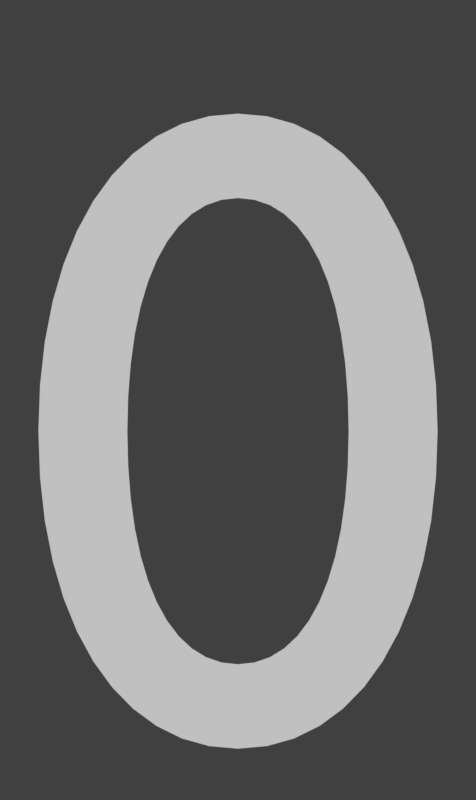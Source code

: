 # Source: rendermarker.numbers_score.blend  (saved by Blender 2.79.0; exported with 4.5.12 LTS)
import bpy
from mathutils import Matrix  # noqa: F401  (used for matrix-valued properties, if any)

bpy.ops.wm.read_factory_settings(use_empty=True)
scene = bpy.context.scene
scene.name = 'score numbers'

# ---- collections
col_collection_1 = bpy.data.collections.new('Collection 1'); scene.collection.children.link(col_collection_1)

# ---- materials (node trees are filled in below, after node groups)
mat_sliderborderpurple_ish = bpy.data.materials.new('sliderborderpurple-ish')
mat_white = bpy.data.materials.new('white')

# ---- material node trees

# ---- world
world_world_009 = bpy.data.worlds.new('World.009'); scene.world = world_world_009
world_world_009.color = (0.05088, 0.05088, 0.05088)
world_world_009.use_sun_shadow = False
world_world_009.sun_shadow_jitter_overblur = 0.0
world_world_009.cycles.sampling_method = 'MANUAL'

# ---- cameras
cam_camera_049 = bpy.data.cameras.new('Camera.049')
cam_camera_049.type = 'ORTHO'
cam_camera_049.clip_end = 100.0
cam_camera_049.lens = 35.0
cam_camera_049.sensor_width = 32.0
cam_camera_049.sensor_height = 18.0
cam_camera_049.ortho_scale = 0.66
cam_camera_049.dof.focus_distance = 0.0

# ---- curves / text
txt_text_011 = bpy.data.curves.new('Text.011', 'FONT')
txt_text_011.dimensions = '2D'
txt_text_011.body = '%'
txt_text_011.materials.append(mat_sliderborderpurple_ish)
txt_text_011.use_path_clamp = True
txt_text_011.bevel_resolution = 0
txt_text_011.align_x = 'CENTER'
txt_text = bpy.data.curves.new('Text', 'FONT')
txt_text.dimensions = '2D'
txt_text.body = 'Yes, score-x is needed.'
txt_text.materials.append(mat_sliderborderpurple_ish)
txt_text.use_path_clamp = True
txt_text.bevel_resolution = 0
txt_text.size = 0.3
txt_text_016 = bpy.data.curves.new('Text.016', 'FONT')
txt_text_016.dimensions = '2D'
txt_text_016.body = 'x'
txt_text_016.materials.append(mat_sliderborderpurple_ish)
txt_text_016.use_path_clamp = True
txt_text_016.bevel_resolution = 0
txt_text_016.align_x = 'CENTER'
txt_text_016.align_y = 'BOTTOM_BASELINE'
txt_text_016.space_line = 0.53
txt_text_014 = bpy.data.curves.new('Text.014', 'FONT')
txt_text_014.dimensions = '2D'
txt_text_014.body = ','
txt_text_014.materials.append(mat_white)
txt_text_014.use_path_clamp = True
txt_text_014.bevel_resolution = 0
txt_text_014.align_x = 'CENTER'
txt_text_014.align_y = 'BOTTOM_BASELINE'
txt_text_014.space_line = 0.53
txt_text_013 = bpy.data.curves.new('Text.013', 'FONT')
txt_text_013.dimensions = '2D'
txt_text_013.body = '.'
txt_text_013.materials.append(mat_white)
txt_text_013.use_path_clamp = True
txt_text_013.bevel_resolution = 0
txt_text_013.align_x = 'CENTER'
txt_text_013.align_y = 'BOTTOM_BASELINE'
txt_text_013.space_line = 0.53
txt_text_051 = bpy.data.curves.new('Text.051', 'FONT')
txt_text_051.dimensions = '2D'
txt_text_051.body = '9'
txt_text_051.materials.append(mat_white)
txt_text_051.use_path_clamp = True
txt_text_051.bevel_resolution = 0
txt_text_051.align_x = 'CENTER'
txt_text_051.align_y = 'BOTTOM_BASELINE'
txt_text_051.space_line = 0.53
txt_text_049 = bpy.data.curves.new('Text.049', 'FONT')
txt_text_049.dimensions = '2D'
txt_text_049.body = '8'
txt_text_049.materials.append(mat_white)
txt_text_049.use_path_clamp = True
txt_text_049.bevel_resolution = 0
txt_text_049.align_x = 'CENTER'
txt_text_049.align_y = 'BOTTOM_BASELINE'
txt_text_049.space_line = 0.53
txt_text_048 = bpy.data.curves.new('Text.048', 'FONT')
txt_text_048.dimensions = '2D'
txt_text_048.body = '7'
txt_text_048.materials.append(mat_white)
txt_text_048.use_path_clamp = True
txt_text_048.bevel_resolution = 0
txt_text_048.align_x = 'CENTER'
txt_text_048.align_y = 'BOTTOM_BASELINE'
txt_text_048.space_line = 0.53
txt_text_047 = bpy.data.curves.new('Text.047', 'FONT')
txt_text_047.dimensions = '2D'
txt_text_047.body = '6'
txt_text_047.materials.append(mat_white)
txt_text_047.use_path_clamp = True
txt_text_047.bevel_resolution = 0
txt_text_047.align_x = 'CENTER'
txt_text_047.align_y = 'BOTTOM_BASELINE'
txt_text_047.space_line = 0.53
txt_text_046 = bpy.data.curves.new('Text.046', 'FONT')
txt_text_046.dimensions = '2D'
txt_text_046.body = '5'
txt_text_046.materials.append(mat_white)
txt_text_046.use_path_clamp = True
txt_text_046.bevel_resolution = 0
txt_text_046.align_x = 'CENTER'
txt_text_046.align_y = 'BOTTOM_BASELINE'
txt_text_046.space_line = 0.53
txt_text_044 = bpy.data.curves.new('Text.044', 'FONT')
txt_text_044.dimensions = '2D'
txt_text_044.body = '4'
txt_text_044.materials.append(mat_white)
txt_text_044.use_path_clamp = True
txt_text_044.bevel_resolution = 0
txt_text_044.align_x = 'CENTER'
txt_text_044.align_y = 'BOTTOM_BASELINE'
txt_text_044.space_line = 0.53
txt_text_043 = bpy.data.curves.new('Text.043', 'FONT')
txt_text_043.dimensions = '2D'
txt_text_043.body = '3'
txt_text_043.materials.append(mat_white)
txt_text_043.use_path_clamp = True
txt_text_043.bevel_resolution = 0
txt_text_043.align_x = 'CENTER'
txt_text_043.align_y = 'BOTTOM_BASELINE'
txt_text_043.space_line = 0.53
txt_text_042 = bpy.data.curves.new('Text.042', 'FONT')
txt_text_042.dimensions = '2D'
txt_text_042.body = '2'
txt_text_042.materials.append(mat_white)
txt_text_042.use_path_clamp = True
txt_text_042.bevel_resolution = 0
txt_text_042.align_x = 'CENTER'
txt_text_042.align_y = 'BOTTOM_BASELINE'
txt_text_042.space_line = 0.53
txt_text_041 = bpy.data.curves.new('Text.041', 'FONT')
txt_text_041.dimensions = '2D'
txt_text_041.body = '1'
txt_text_041.materials.append(mat_white)
txt_text_041.use_path_clamp = True
txt_text_041.bevel_resolution = 0
txt_text_041.align_x = 'CENTER'
txt_text_041.align_y = 'BOTTOM_BASELINE'
txt_text_041.space_line = 0.53
txt_text_040 = bpy.data.curves.new('Text.040', 'FONT')
txt_text_040.dimensions = '2D'
txt_text_040.body = '0'
txt_text_040.materials.append(mat_white)
txt_text_040.use_path_clamp = True
txt_text_040.bevel_resolution = 0
txt_text_040.align_x = 'CENTER'
txt_text_040.align_y = 'BOTTOM_BASELINE'
txt_text_040.space_line = 0.53

# ---- objects
ob_text_001 = bpy.data.objects.new('Text.001', txt_text_011)
ob_text = bpy.data.objects.new('Text', txt_text)
ob_text_075 = bpy.data.objects.new('Text.075', txt_text_016)
ob_text_074 = bpy.data.objects.new('Text.074', txt_text_014)
ob_text_057 = bpy.data.objects.new('Text.057', txt_text_013)
ob_text_056 = bpy.data.objects.new('Text.056', txt_text_051)
ob_text_055 = bpy.data.objects.new('Text.055', txt_text_049)
ob_text_049 = bpy.data.objects.new('Text.049', txt_text_048)
ob_text_045 = bpy.data.objects.new('Text.045', txt_text_047)
ob_text_044 = bpy.data.objects.new('Text.044', txt_text_046)
ob_text_043 = bpy.data.objects.new('Text.043', txt_text_044)
ob_text_042 = bpy.data.objects.new('Text.042', txt_text_043)
ob_text_041 = bpy.data.objects.new('Text.041', txt_text_042)
ob_text_040 = bpy.data.objects.new('Text.040', txt_text_041)
ob_text_039 = bpy.data.objects.new('Text.039', txt_text_040)
ob_cam_rank_acc_combo_004 = bpy.data.objects.new('cam.rank_acc_combo.004', cam_camera_049)

# ---- transforms, parenting, visibility, modifiers, constraints
ob_text_001.location = (-0.0008759, -1.038, 0.7341)
ob_text_001.scale = (0.3901, 0.3901, 0.3901)
ob_text_001.lineart.crease_threshold = 0.0
ob_text.location = (0.6432, -0.1088, 0.7341)
ob_text.scale = (0.7484, 0.7484, 0.7484)
ob_text.lineart.crease_threshold = 0.0
ob_text_075.location = (0.0, 2.0, 0.7341)
ob_text_075.scale = (0.4967, 0.4967, 0.4967)
ob_text_075.lineart.crease_threshold = 0.0
ob_text_074.location = (0.0, 2.0, 0.6911)
ob_text_074.scale = (0.7484, 0.7484, 0.7484)
ob_text_074.lineart.crease_threshold = 0.0
ob_text_057.location = (0.0, 2.0, 0.6528)
ob_text_057.scale = (0.7484, 0.7484, 0.7484)
ob_text_057.lineart.crease_threshold = 0.0
ob_text_056.location = (0.0, 2.0, 0.6109)
ob_text_056.scale = (0.7484, 0.7484, 0.7484)
ob_text_056.lineart.crease_threshold = 0.0
ob_text_055.location = (0.0, 2.0, 0.535)
ob_text_055.scale = (0.7484, 0.7484, 0.7484)
ob_text_055.lineart.crease_threshold = 0.0
ob_text_049.location = (0.0, 2.0, 0.4538)
ob_text_049.scale = (0.7484, 0.7484, 0.7484)
ob_text_049.lineart.crease_threshold = 0.0
ob_text_045.location = (0.0, 2.0, 0.4033)
ob_text_045.scale = (0.7484, 0.7484, 0.7484)
ob_text_045.lineart.crease_threshold = 0.0
ob_text_044.location = (0.0, 2.0, 0.3225)
ob_text_044.scale = (0.7484, 0.7484, 0.7484)
ob_text_044.lineart.crease_threshold = 0.0
ob_text_043.location = (0.0, 2.0, 0.2468)
ob_text_043.scale = (0.7484, 0.7484, 0.7484)
ob_text_043.lineart.crease_threshold = 0.0
ob_text_042.location = (0.0, 2.0, 0.1787)
ob_text_042.scale = (0.7484, 0.7484, 0.7484)
ob_text_042.lineart.crease_threshold = 0.0
ob_text_041.location = (0.0, 2.0, 0.1293)
ob_text_041.scale = (0.7484, 0.7484, 0.7484)
ob_text_041.lineart.crease_threshold = 0.0
ob_text_040.location = (0.0, 2.0, 0.06413)
ob_text_040.scale = (0.7484, 0.7484, 0.7484)
ob_text_040.lineart.crease_threshold = 0.0
ob_text_039.location = (0.0, 0.0, 0.0)
ob_text_039.scale = (0.7484, 0.7484, 0.7484)
ob_text_039.lineart.crease_threshold = 0.0
ob_cam_rank_acc_combo_004.location = (0.0, 0.2809, 5.0)
ob_cam_rank_acc_combo_004.lock_rotations_4d = False
ob_cam_rank_acc_combo_004.empty_display_type = 'ARROWS'
ob_cam_rank_acc_combo_004.color = (0.0, 0.0, 0.0, 0.0)
ob_cam_rank_acc_combo_004.display_type = 'WIRE'
ob_cam_rank_acc_combo_004.lineart.crease_threshold = 0.0

# ---- collection membership
col_collection_1.objects.link(ob_text_001)
col_collection_1.objects.link(ob_text)
col_collection_1.objects.link(ob_text_075)
col_collection_1.objects.link(ob_text_074)
col_collection_1.objects.link(ob_text_057)
col_collection_1.objects.link(ob_text_056)
col_collection_1.objects.link(ob_text_055)
col_collection_1.objects.link(ob_text_049)
col_collection_1.objects.link(ob_text_045)
col_collection_1.objects.link(ob_text_044)
col_collection_1.objects.link(ob_text_043)
col_collection_1.objects.link(ob_text_042)
col_collection_1.objects.link(ob_text_041)
col_collection_1.objects.link(ob_text_040)
col_collection_1.objects.link(ob_text_039)
col_collection_1.objects.link(ob_cam_rank_acc_combo_004)

# ---- scene / render settings (as saved in the file)
scene.camera = ob_cam_rank_acc_combo_004
scene.frame_start = 1; scene.frame_end = 13; scene.frame_set(1)
scene.render.engine = 'CYCLES'
scene.render.image_settings.compression = 0
scene.render.resolution_x = 50
scene.render.resolution_y = 84
scene.render.fps = 30
scene.render.dither_intensity = 0.0
scene.render.film_transparent = True
scene.cycles.use_denoising = False
scene.cycles.samples = 15
scene.cycles.sampling_pattern = 'TABULATED_SOBOL'
scene.cycles.light_sampling_threshold = 0.0
scene.cycles.use_adaptive_sampling = False
scene.cycles.use_light_tree = False
scene.cycles.blur_glossy = 0.0
scene.cycles.max_bounces = 6
scene.cycles.diffuse_bounces = 6
scene.cycles.glossy_bounces = 6
scene.cycles.transmission_bounces = 6
scene.cycles.volume_bounces = 6
scene.cycles.transparent_max_bounces = 6
scene.cycles.sample_clamp_indirect = 0.0
scene.view_settings.view_transform = 'Standard'
bpy.context.view_layer.update()

# ---- added for rendering (the .blend has no usable light): sun
light_auto_sun = bpy.data.lights.new('AutoSun', 'SUN')
light_auto_sun.energy = 3.0
light_auto_sun.angle = 0.0523599
ob_auto_sun = bpy.data.objects.new('AutoSun', light_auto_sun)
scene.collection.objects.link(ob_auto_sun)
ob_auto_sun.rotation_euler = (0.872665, 0.174533, 0.523599)
bpy.context.view_layer.update()
